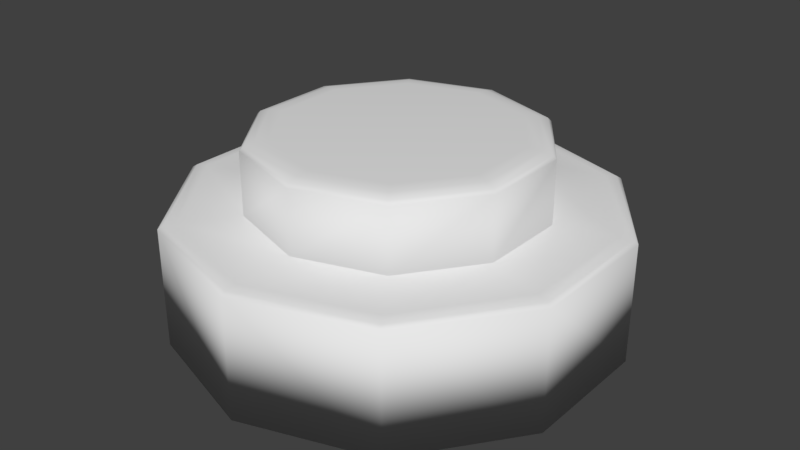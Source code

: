 # Source: LevelIcon.blend  (saved by Blender 2.79.0; exported with 4.5.12 LTS)
import bpy
from mathutils import Matrix  # noqa: F401  (used for matrix-valued properties, if any)

bpy.ops.wm.read_factory_settings(use_empty=True)
scene = bpy.context.scene
scene.name = 'Scene'

# ---- collections
col_collection_1 = bpy.data.collections.new('Collection 1'); scene.collection.children.link(col_collection_1)

# ---- world
world_world = bpy.data.worlds.new('World'); scene.world = world_world
world_world.color = (0.05088, 0.05088, 0.05088)
world_world.use_sun_shadow = False
world_world.sun_shadow_jitter_overblur = 0.0
world_world.cycles.sampling_method = 'MANUAL'

# ---- meshes
me_cylinder = bpy.data.meshes.new('Cylinder')
me_cylinder.from_pydata([(0.0, 1.0, -1.0), (0.5878, 0.809, -1.0), (0.9511, 0.309, -1.0), (0.9511, -0.309, -1.0), (0.5878, -0.809, -1.0), (-8.742e-08, -1.0, -1.0), (-0.5878, -0.809, -1.0), (-0.9511, -0.309, -1.0), (-0.9511, 0.309, -1.0), (-0.5878, 0.809, -1.0), (0.3849, 0.5297, 1.0), (1.029e-08, 0.6548, 1.0), (0.6227, 0.2023, 1.0), (0.6227, -0.2023, 1.0), (0.3849, -0.5297, 1.0), (-4.695e-08, -0.6548, 1.0), (-0.3849, -0.5297, 1.0), (-0.6227, -0.2023, 1.0), (-0.6227, 0.2023, 1.0), (-0.3849, 0.5297, 1.0), (0.3153, 0.434, 2.114), (0.3849, 0.5297, 2.001), (0.3501, 0.4819, 2.099), (0.3755, 0.5169, 2.058), (1.029e-08, 0.6548, 2.001), (-1.49e-08, 0.5364, 2.114), (6.752e-09, 0.6389, 2.058), (-2.328e-09, 0.5956, 2.099), (0.5102, 0.1658, 2.114), (0.6227, 0.2023, 2.001), (0.5665, 0.1841, 2.099), (0.6076, 0.1974, 2.058), (0.5102, -0.1658, 2.114), (0.6227, -0.2023, 2.001), (0.5665, -0.1841, 2.099), (0.6076, -0.1974, 2.058), (0.3153, -0.434, 2.114), (0.3849, -0.5297, 2.001), (0.3501, -0.4819, 2.099), (0.3755, -0.5169, 2.058), (-3.353e-08, -0.5364, 2.114), (-4.695e-08, -0.6548, 2.001), (-4.028e-08, -0.5956, 2.099), (-4.54e-08, -0.6389, 2.058), (-0.3153, -0.434, 2.114), (-0.3849, -0.5297, 2.001), (-0.3501, -0.4819, 2.099), (-0.3755, -0.5169, 2.058), (-0.5102, -0.1658, 2.114), (-0.6227, -0.2023, 2.001), (-0.5665, -0.1841, 2.099), (-0.6076, -0.1974, 2.058), (-0.5102, 0.1658, 2.114), (-0.6227, 0.2023, 2.001), (-0.5665, 0.1841, 2.099), (-0.6076, 0.1974, 2.058), (-0.3153, 0.434, 2.114), (-0.3849, 0.5297, 2.001), (-0.3501, 0.4819, 2.099), (-0.3755, 0.5169, 2.058), (0.0, 1.0, 0.9274), (2.274e-09, 0.9237, 1.0), (1.164e-09, 0.9776, 0.9787), (0.5429, 0.7473, 1.0), (0.5878, 0.809, 0.9274), (0.5746, 0.7909, 0.9787), (0.8785, 0.2854, 1.0), (0.9511, 0.309, 0.9274), (0.9298, 0.3021, 0.9787), (0.8785, -0.2854, 1.0), (0.9511, -0.309, 0.9274), (0.9298, -0.3021, 0.9787), (0.5429, -0.7473, 1.0), (0.5878, -0.809, 0.9274), (0.5746, -0.7909, 0.9787), (-7.848e-08, -0.9237, 1.0), (-8.742e-08, -1.0, 0.9274), (-8.498e-08, -0.9776, 0.9787), (-0.5429, -0.7473, 1.0), (-0.5878, -0.809, 0.9274), (-0.5746, -0.7909, 0.9787), (-0.8785, -0.2854, 1.0), (-0.9511, -0.309, 0.9274), (-0.9298, -0.3021, 0.9787), (-0.8785, 0.2854, 1.0), (-0.9511, 0.309, 0.9274), (-0.9298, 0.3021, 0.9787), (-0.5429, 0.7473, 1.0), (-0.5878, 0.809, 0.9274), (-0.5746, 0.7909, 0.9787)], [], [(9, 88, 60, 0), (66, 63, 10, 12), (69, 66, 12, 13), (72, 69, 13, 14), (75, 72, 14, 15), (78, 75, 15, 16), (81, 78, 16, 17), (84, 81, 17, 18), (4, 73, 76, 5), (87, 84, 18, 19), (61, 87, 19, 11), (0, 1, 2, 3, 4, 5, 6, 7, 8, 9), (17, 16, 45, 49), (0, 60, 64, 1), (3, 70, 73, 4), (2, 67, 70, 3), (1, 64, 67, 2), (8, 85, 88, 9), (7, 82, 85, 8), (6, 79, 82, 7), (5, 76, 79, 6), (12, 10, 21, 29), (14, 13, 33, 37), (13, 12, 29, 33), (18, 17, 49, 53), (15, 14, 37, 41), (20, 25, 56, 52, 48, 44, 40, 36, 32, 28), (19, 18, 53, 57), (16, 15, 41, 45), (11, 19, 57, 24), (21, 24, 26, 23), (23, 26, 27, 22), (22, 27, 25, 20), (29, 21, 23, 31), (31, 23, 22, 30), (30, 22, 20, 28), (33, 29, 31, 35), (35, 31, 30, 34), (34, 30, 28, 32), (37, 33, 35, 39), (39, 35, 34, 38), (38, 34, 32, 36), (41, 37, 39, 43), (43, 39, 38, 42), (42, 38, 36, 40), (45, 41, 43, 47), (47, 43, 42, 46), (46, 42, 40, 44), (49, 45, 47, 51), (51, 47, 46, 50), (50, 46, 44, 48), (53, 49, 51, 55), (55, 51, 50, 54), (54, 50, 48, 52), (57, 53, 55, 59), (59, 55, 54, 58), (58, 54, 52, 56), (24, 57, 59, 26), (26, 59, 58, 27), (27, 58, 56, 25), (10, 11, 24, 21), (64, 60, 62, 65), (65, 62, 61, 63), (67, 64, 65, 68), (68, 65, 63, 66), (70, 67, 68, 71), (71, 68, 66, 69), (73, 70, 71, 74), (74, 71, 69, 72), (76, 73, 74, 77), (77, 74, 72, 75), (79, 76, 77, 80), (80, 77, 75, 78), (82, 79, 80, 83), (83, 80, 78, 81), (85, 82, 83, 86), (86, 83, 81, 84), (88, 85, 86, 89), (89, 86, 84, 87), (60, 88, 89, 62), (62, 89, 87, 61), (63, 61, 11, 10)])
me_cylinder.polygons.foreach_set('use_smooth', [True] * 82)
_uv = me_cylinder.uv_layers.new(name='UVMap')
_uv.uv.foreach_set('vector', [0.1574, 0.7191, 0.1574, 0.7241, 0.1559, 0.7243, 0.1559, 0.7193, 0.1588, 0.7088, 0.1604, 0.7093, 0.1599, 0.7099, 0.1588, 0.7095, 0.1571, 0.7093, 0.1588, 0.7088, 0.1588, 0.7095, 0.1576, 0.7099, 0.1561, 0.7105, 0.1571, 0.7093, 0.1576, 0.7099, 0.1568, 0.7107, 0.1561, 0.712, 0.1561, 0.7105, 0.1568, 0.7107, 0.1568, 0.7118, 0.1571, 0.7132, 0.1561, 0.712, 0.1568, 0.7118, 0.1576, 0.7126, 0.1588, 0.7137, 0.1571, 0.7132, 0.1576, 0.7126, 0.1588, 0.713, 0.1604, 0.7132, 0.1588, 0.7137, 0.1588, 0.713, 0.1599, 0.7126, 0.1574, 0.7138, 0.1574, 0.7188, 0.1559, 0.719, 0.1559, 0.714, 0.1614, 0.712, 0.1604, 0.7132, 0.1599, 0.7126, 0.1607, 0.7118, 0.1614, 0.7105, 0.1614, 0.712, 0.1607, 0.7118, 0.1607, 0.7107, 0.153, 0.7139, 0.1512, 0.7134, 0.1501, 0.7121, 0.1501, 0.7105, 0.1512, 0.7092, 0.153, 0.7087, 0.1548, 0.7092, 0.1559, 0.7105, 0.1559, 0.7121, 0.1548, 0.7134, 0.02699, 0.7017, 0.03022, 0.7021, 0.03022, 0.7145, 0.02699, 0.7141, 0.155, 0.7141, 0.155, 0.7191, 0.1535, 0.7189, 0.1535, 0.7139, 0.1593, 0.7138, 0.1593, 0.7188, 0.1574, 0.7188, 0.1574, 0.7138, 0.1609, 0.714, 0.1609, 0.719, 0.1593, 0.7188, 0.1593, 0.7138, 0.1535, 0.7139, 0.1535, 0.7189, 0.1516, 0.7189, 0.1516, 0.7139, 0.1593, 0.7191, 0.1593, 0.7241, 0.1574, 0.7241, 0.1574, 0.7191, 0.1624, 0.7138, 0.1624, 0.7188, 0.1609, 0.719, 0.1609, 0.714, 0.1643, 0.7138, 0.1643, 0.7188, 0.1624, 0.7188, 0.1624, 0.7138, 0.1658, 0.714, 0.1658, 0.719, 0.1643, 0.7188, 0.1643, 0.7138, 0.007768, 0.7181, 0.011, 0.7177, 0.011, 0.7301, 0.007768, 0.7305, 0.023, 0.7291, 0.01976, 0.7287, 0.01976, 0.7163, 0.023, 0.7167, 0.03745, 0.7154, 0.03345, 0.7154, 0.03345, 0.703, 0.03745, 0.703, 0.023, 0.7017, 0.02699, 0.7017, 0.02699, 0.7141, 0.023, 0.7141, 0.02699, 0.7291, 0.023, 0.7291, 0.023, 0.7167, 0.02699, 0.7167, 0.01065, 0.7043, 0.01377, 0.703, 0.01688, 0.7043, 0.0188, 0.7076, 0.0188, 0.7118, 0.01688, 0.7151, 0.01377, 0.7164, 0.01065, 0.7151, 0.00873, 0.7118, 0.00873, 0.7076, 0.01976, 0.7021, 0.023, 0.7017, 0.023, 0.7141, 0.01976, 0.7145, 0.03022, 0.7287, 0.02699, 0.7291, 0.02699, 0.7167, 0.03022, 0.7163, 0.01499, 0.7177, 0.01823, 0.7181, 0.01823, 0.7305, 0.01499, 0.7301, 0.011, 0.7301, 0.01499, 0.7301, 0.01495, 0.7308, 0.01105, 0.7308, 0.01105, 0.7308, 0.01495, 0.7308, 0.01481, 0.7314, 0.01118, 0.7314, 0.01031, 0.7037, 0.01377, 0.7023, 0.01377, 0.703, 0.01065, 0.7043, 0.03345, 0.703, 0.03022, 0.7026, 0.03035, 0.7019, 0.0335, 0.7023, 0.007768, 0.7072, 0.01006, 0.7032, 0.01031, 0.7037, 0.008175, 0.7074, 0.008175, 0.7074, 0.01031, 0.7037, 0.01065, 0.7043, 0.00873, 0.7076, 0.03745, 0.703, 0.03345, 0.703, 0.0335, 0.7023, 0.0374, 0.7023, 0.0374, 0.7023, 0.0335, 0.7023, 0.03363, 0.7017, 0.03727, 0.7017, 0.008175, 0.712, 0.008175, 0.7074, 0.00873, 0.7076, 0.00873, 0.7118, 0.023, 0.7167, 0.01976, 0.7163, 0.01989, 0.7156, 0.02304, 0.716, 0.01006, 0.7162, 0.007768, 0.7122, 0.008175, 0.712, 0.01031, 0.7157, 0.01031, 0.7157, 0.008175, 0.712, 0.00873, 0.7118, 0.01065, 0.7151, 0.02699, 0.7167, 0.023, 0.7167, 0.02304, 0.716, 0.02694, 0.716, 0.02694, 0.716, 0.02304, 0.716, 0.02318, 0.7154, 0.02681, 0.7154, 0.01377, 0.7171, 0.01031, 0.7157, 0.01065, 0.7151, 0.01377, 0.7164, 0.03022, 0.7163, 0.02699, 0.7167, 0.02694, 0.716, 0.0301, 0.7156, 0.01747, 0.7162, 0.01377, 0.7177, 0.01377, 0.7171, 0.01722, 0.7157, 0.01722, 0.7157, 0.01377, 0.7171, 0.01377, 0.7164, 0.01688, 0.7151, 0.02699, 0.7141, 0.03022, 0.7145, 0.0301, 0.7152, 0.02694, 0.7148, 0.01976, 0.7122, 0.01747, 0.7162, 0.01722, 0.7157, 0.01936, 0.712, 0.01936, 0.712, 0.01722, 0.7157, 0.01688, 0.7151, 0.0188, 0.7118, 0.023, 0.7141, 0.02699, 0.7141, 0.02694, 0.7148, 0.02304, 0.7148, 0.02304, 0.7148, 0.02694, 0.7148, 0.02681, 0.7154, 0.02318, 0.7154, 0.01936, 0.7074, 0.01936, 0.712, 0.0188, 0.7118, 0.0188, 0.7076, 0.01976, 0.7145, 0.023, 0.7141, 0.02304, 0.7148, 0.01989, 0.7152, 0.01747, 0.7032, 0.01976, 0.7072, 0.01936, 0.7074, 0.01722, 0.7037, 0.01722, 0.7037, 0.01936, 0.7074, 0.0188, 0.7076, 0.01688, 0.7043, 0.01499, 0.7301, 0.01823, 0.7305, 0.0181, 0.7312, 0.01495, 0.7308, 0.01377, 0.7017, 0.01747, 0.7032, 0.01722, 0.7037, 0.01377, 0.7023, 0.01377, 0.7023, 0.01722, 0.7037, 0.01688, 0.7043, 0.01377, 0.703, 0.011, 0.7177, 0.01499, 0.7177, 0.01499, 0.7301, 0.011, 0.7301, 0.1535, 0.7189, 0.155, 0.7191, 0.155, 0.7192, 0.1535, 0.7191, 0.1605, 0.7092, 0.1616, 0.7105, 0.1614, 0.7105, 0.1604, 0.7093, 0.1516, 0.7189, 0.1535, 0.7189, 0.1535, 0.7191, 0.1516, 0.7191, 0.1588, 0.7087, 0.1605, 0.7092, 0.1604, 0.7093, 0.1588, 0.7088, 0.1501, 0.7191, 0.1516, 0.7189, 0.1516, 0.7191, 0.1501, 0.7192, 0.157, 0.7092, 0.1588, 0.7087, 0.1588, 0.7088, 0.1571, 0.7093, 0.1574, 0.7188, 0.1593, 0.7188, 0.1593, 0.7189, 0.1575, 0.7189, 0.1559, 0.7105, 0.157, 0.7092, 0.1571, 0.7093, 0.1561, 0.7105, 0.1559, 0.719, 0.1574, 0.7188, 0.1575, 0.7189, 0.156, 0.7191, 0.1559, 0.712, 0.1559, 0.7105, 0.1561, 0.7105, 0.1561, 0.712, 0.1643, 0.7188, 0.1658, 0.719, 0.1658, 0.7191, 0.1643, 0.7189, 0.157, 0.7133, 0.1559, 0.712, 0.1561, 0.712, 0.1571, 0.7132, 0.1624, 0.7188, 0.1643, 0.7188, 0.1643, 0.7189, 0.1624, 0.7189, 0.1588, 0.7138, 0.157, 0.7133, 0.1571, 0.7132, 0.1588, 0.7137, 0.1609, 0.719, 0.1624, 0.7188, 0.1624, 0.7189, 0.1609, 0.7191, 0.1605, 0.7133, 0.1588, 0.7138, 0.1588, 0.7137, 0.1604, 0.7132, 0.1574, 0.7241, 0.1593, 0.7241, 0.1593, 0.7242, 0.1575, 0.7242, 0.1616, 0.712, 0.1605, 0.7133, 0.1604, 0.7132, 0.1614, 0.712, 0.1559, 0.7243, 0.1574, 0.7241, 0.1575, 0.7242, 0.156, 0.7244, 0.1616, 0.7105, 0.1616, 0.712, 0.1614, 0.712, 0.1614, 0.7105, 0.1604, 0.7093, 0.1614, 0.7105, 0.1607, 0.7107, 0.1599, 0.7099])
me_cylinder.use_remesh_preserve_volume = False
me_cylinder.use_remesh_preserve_attributes = False
me_cylinder.use_mirror_vertex_groups = False
me_cylinder.update()

# ---- objects
ob_cylinder = bpy.data.objects.new('Cylinder', me_cylinder)

# ---- transforms, parenting, visibility, modifiers, constraints
ob_cylinder.location = (0.0, 0.0, 0.2712)
ob_cylinder.scale = (1.0, 1.0, 0.2826)
ob_cylinder.lineart.crease_threshold = 0.0

# ---- collection membership
col_collection_1.objects.link(ob_cylinder)

# ---- scene / render settings (as saved in the file)
scene.frame_start = 1; scene.frame_end = 250; scene.frame_set(1)
scene.render.engine = 'CYCLES'
scene.render.resolution_percentage = 50
scene.render.dither_intensity = 0.0
scene.cycles.use_denoising = False
scene.cycles.samples = 128
scene.cycles.sampling_pattern = 'TABULATED_SOBOL'
scene.cycles.use_adaptive_sampling = False
scene.cycles.use_light_tree = False
scene.cycles.blur_glossy = 0.0
scene.cycles.sample_clamp_indirect = 0.0
scene.view_settings.view_transform = 'Standard'
bpy.context.view_layer.update()

# ---- added for rendering (the .blend has no active camera and no usable light): camera, sun
cam_auto = bpy.data.cameras.new('AutoCamera')
cam_auto.lens = 50.0
cam_auto.sensor_width = 36.0
cam_auto.clip_end = 1000.0
ob_auto_camera = bpy.data.objects.new('AutoCamera', cam_auto)
scene.collection.objects.link(ob_auto_camera)
ob_auto_camera.location = (2.68033, -3.2164, 2.57284)
ob_auto_camera.rotation_euler = (1.09748, -7.21219e-08, 0.694738)
scene.camera = ob_auto_camera
light_auto_sun = bpy.data.lights.new('AutoSun', 'SUN')
light_auto_sun.energy = 3.0
light_auto_sun.angle = 0.0523599
ob_auto_sun = bpy.data.objects.new('AutoSun', light_auto_sun)
scene.collection.objects.link(ob_auto_sun)
ob_auto_sun.rotation_euler = (0.872665, 0.174533, 0.523599)
bpy.context.view_layer.update()
